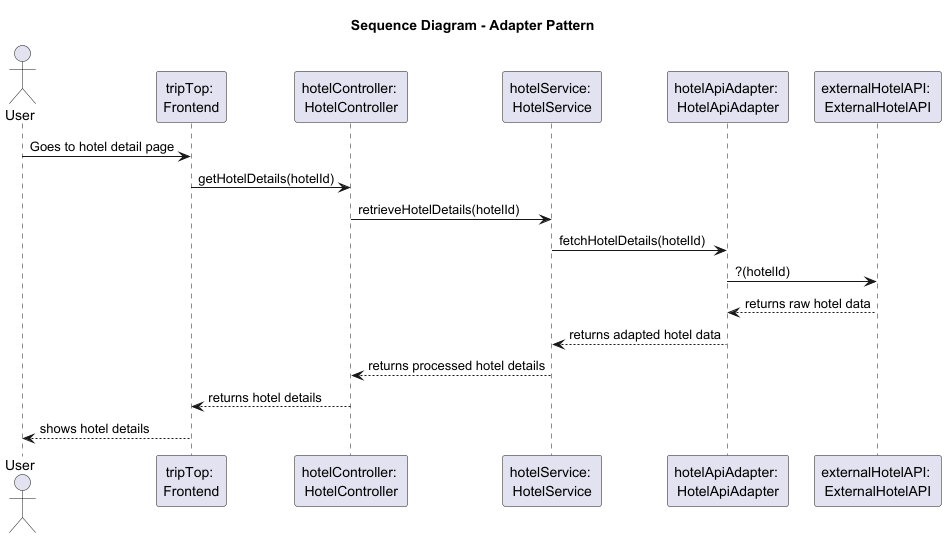

The diagram above was rendered by PlantUML. Its source (embedded in the PNG):
@startuml
title Sequence Diagram - Adapter Pattern
actor User
participant "tripTop: \nFrontend" as TriptopFrontend
participant "hotelController: \nHotelController" as HotelController
participant "hotelService: \nHotelService" as HotelService
participant "hotelApiAdapter: \nHotelApiAdapter" as HotelApiAdapter
participant "externalHotelAPI: \nExternalHotelAPI" as ExternalHotelAPI


User -> TriptopFrontend: Goes to hotel detail page
TriptopFrontend -> HotelController : getHotelDetails(hotelId)
HotelController -> HotelService : retrieveHotelDetails(hotelId)
HotelService -> HotelApiAdapter : fetchHotelDetails(hotelId)
HotelApiAdapter -> ExternalHotelAPI : ?(hotelId)
ExternalHotelAPI --> HotelApiAdapter : returns raw hotel data
HotelApiAdapter --> HotelService : returns adapted hotel data
HotelService --> HotelController : returns processed hotel details
HotelController --> TriptopFrontend : returns hotel details
TriptopFrontend --> User : shows hotel details

@enduml